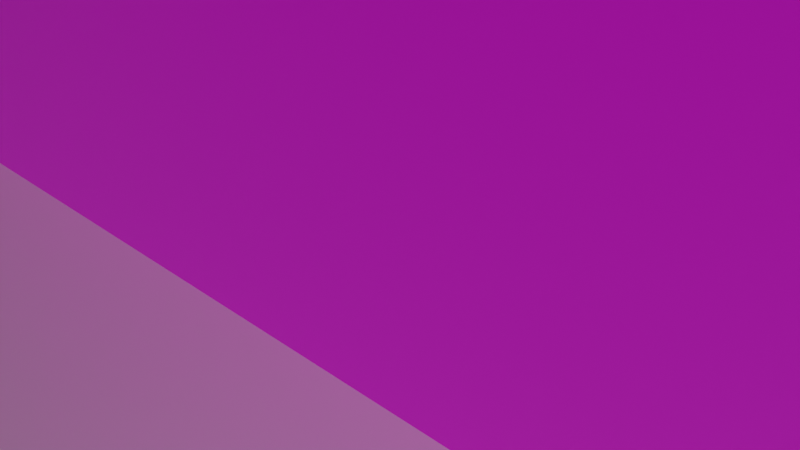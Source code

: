 # Source: Balance_Power_000.blend  (saved by Blender 4.3.34; exported with 4.5.12 LTS)
import bpy
from mathutils import Matrix  # noqa: F401  (used for matrix-valued properties, if any)

bpy.ops.wm.read_factory_settings(use_empty=True)
scene = bpy.context.scene
scene.name = 'Scene'

# ---- collections
col_collection = bpy.data.collections.new('Collection'); scene.collection.children.link(col_collection)

# ---- images (referenced by path relative to the original .blend; pixels are not part of the script)
import os
ASSET_DIR = os.environ.get("B2B_ASSET_DIR", "")  # directory of the original .blend (textures are referenced by path, not embedded)
HERE = os.path.dirname(os.path.abspath(__file__))  # packed textures are extracted next to this script under _unpacked/

def load_image(name, relpath, width, height, colorspace="sRGB"):
    """Load a texture the original file referenced (path relative to the .blend, or extracted next to this script)."""
    p = next((c for c in (os.path.join(HERE, relpath), os.path.join(ASSET_DIR, relpath)) if relpath and os.path.exists(c)), "")
    if p:
        img = bpy.data.images.load(p, check_existing=True)
        img.name = name
    else:  # same state as the original file: an image datablock whose file is absent (Cycles renders it pink)
        img = bpy.data.images.new(name, width, height)
        img.source = "FILE"
        img.filepath = "//" + (relpath or name)
    img.colorspace_settings.name = colorspace
    return img
img_uv_balancepower_jpg = load_image('UV_BALANCEPOWER.jpg', 'UV_BALANCEPOWER.jpg', 1024, 1024, 'sRGB')

# ---- materials (node trees are filled in below, after node groups)
mat_material = bpy.data.materials.new('Material')
mat_material.alpha_threshold = 0.0
mat_material.line_color = (0.0, 0.0, 0.0, 1.0)
mat_x = bpy.data.materials.new('マテリアル')

# ---- material node trees
mat_material.use_nodes = True; mat_material.node_tree.nodes.clear()
_N = mat_material.node_tree.nodes; _L = mat_material.node_tree.links
n0 = _N.new('ShaderNodeOutputMaterial'); n0.name = 'Material Output'; n0.location = (299, 269)
n1 = _N.new('ShaderNodeBsdfPrincipled'); n1.name = 'Principled BSDF'; n1.location = (9, 269)
n1.distribution = 'GGX'
n1.subsurface_method = 'BURLEY'
n1.inputs[2].default_value = 0.4
n1.inputs[3].default_value = 1.45
n1.inputs[27].default_value = (0.0, 0.0, 0.0, 1.0)
n1.inputs[28].default_value = 1.0
n2 = _N.new('ShaderNodeTexImage'); n2.name = '画像テクスチャ'; n2.location = (-281, 249)
n2.image = img_uv_balancepower_jpg
_L.new(n1.outputs[0], n0.inputs[0])
_L.new(n2.outputs[0], n1.inputs[0])
n0.is_active_output = True
mat_x.use_nodes = True; mat_x.node_tree.nodes.clear()
_N = mat_x.node_tree.nodes; _L = mat_x.node_tree.links
n0 = _N.new('ShaderNodeOutputMaterial'); n0.name = 'マテリアル出力'; n0.location = (300, 300)
n1 = _N.new('ShaderNodeBsdfPrincipled'); n1.name = 'プリンシプルBSDF'; n1.location = (10, 300)
n1.inputs[0].default_value = (1.0, 0.9202, 0.9202, 1.0)
n1.inputs[1].default_value = 2.0
n1.inputs[2].default_value = 0.563
n1.inputs[3].default_value = 1.45
_L.new(n1.outputs[0], n0.inputs[0])
n0.is_active_output = True

# ---- world
world_world = bpy.data.worlds.new('World'); scene.world = world_world
world_world.use_nodes = True; world_world.node_tree.nodes.clear()
_N = world_world.node_tree.nodes; _L = world_world.node_tree.links
n0 = _N.new('ShaderNodeOutputWorld'); n0.name = 'World Output'; n0.location = (300, 300)
n1 = _N.new('ShaderNodeBackground'); n1.name = 'Background'; n1.location = (10, 300)
n1.inputs[0].default_value = (0.05088, 0.05088, 0.05088, 1.0)
_L.new(n1.outputs[0], n0.inputs[0])
n0.is_active_output = True
world_world.color = (0.05088, 0.05088, 0.05088)
world_world.use_sun_shadow = False
world_world.sun_shadow_jitter_overblur = 0.0

# ---- cameras
cam_camera = bpy.data.cameras.new('Camera')
cam_camera.clip_end = 100.0
cam_camera.ortho_scale = 7.314

# ---- lights
light_light = bpy.data.lights.new('Light', 'POINT')
light_light.transmission_factor = 0.0
light_light.use_soft_falloff = False
light_light.energy = 5e+04
light_light.shadow_soft_size = 1.0
light_light.shadow_maximum_resolution = 0.006
light_light.use_absolute_resolution = True

# ---- meshes
me_cube = bpy.data.meshes.new('Cube')
me_cube.from_pydata([(1.0, 1.0, 1.0), (1.0, 1.0, -1.0), (1.0, -1.0, 1.0), (1.0, -1.0, -1.0), (-1.0, 1.0, 1.0), (-1.0, 1.0, -1.0), (-1.0, -1.0, 1.0), (-1.0, -1.0, -1.0)], [], [(0, 4, 6, 2), (3, 2, 6, 7), (7, 6, 4, 5), (5, 1, 3, 7), (1, 0, 2, 3), (5, 4, 0, 1)])
_uv = me_cube.uv_layers.new(name='UVMap')
_uv.uv.foreach_set('vector', [0.5972, 0.8351, 0.7332, 0.8902, 0.726, 0.9316, 0.59, 0.8766, 0.8188, 0.2436, 0.892, 0.4364, 0.7568, 0.5554, 0.6836, 0.3626, 0.4951, 0.2806, 0.4454, 0.4782, 0.4183, 0.4623, 0.468, 0.2648, 0.5114, 0.1323, 0.6276, 0.0982, 0.6321, 0.1335, 0.5159, 0.1677, 0.9626, 0.2161, 1.002, 0.4529, 0.9687, 0.4658, 0.9291, 0.2291, 0.1677, 0.3797, 0.08442, 0.4679, 0.02244, 0.3322, 0.1058, 0.244])
me_cube.materials.append(mat_material)
me_cube.use_remesh_preserve_volume = False
me_cube.use_remesh_preserve_attributes = False
me_cube.use_mirror_vertex_groups = False
me_cube.update()
me_x = bpy.data.meshes.new('平面')
me_x.from_pydata([(-1.0, -1.0, 0.0), (1.0, -1.0, 0.0), (-1.0, 1.0, 0.0), (1.0, 1.0, 0.0)], [], [(0, 1, 3, 2)])
_uv = me_x.uv_layers.new(name='UVマップ')
_uv.uv.foreach_set('vector', [0.0, 0.0, 1.0, 0.0, 1.0, 1.0, 0.0, 1.0])
me_x.materials.append(mat_x)
me_x.update()

# ---- objects
ob_cube = bpy.data.objects.new('Cube', me_cube)
ob_light = bpy.data.objects.new('Light', light_light)
ob_camera = bpy.data.objects.new('Camera', cam_camera)
ob_x = bpy.data.objects.new('平面', me_x)

# ---- transforms, parenting, visibility, modifiers, constraints
ob_cube.location = (0.0, 0.0, 10.0)
ob_cube.scale = (10.5, 2.3, 10.0)
ob_cube.lock_rotations_4d = False
ob_cube.empty_display_type = 'ARROWS'
ob_cube.lineart.crease_threshold = 0.0
ob_light.location = (22.4, -17.9, 53.48)
ob_light.rotation_euler = (0.6503, 0.05522, 1.866)
ob_light.lock_rotations_4d = False
ob_light.empty_display_type = 'ARROWS'
ob_light.color = (0.0, 0.0, 0.0, 0.0)
ob_light.lineart.crease_threshold = 0.0
ob_camera.location = (7.359, -6.926, 4.958)
ob_camera.rotation_euler = (1.109, 0.0, 0.8149)
ob_camera.lock_rotations_4d = False
ob_camera.empty_display_type = 'ARROWS'
ob_camera.color = (0.0, 0.0, 0.0, 0.0)
ob_camera.display_type = 'WIRE'
ob_camera.lineart.crease_threshold = 0.0
ob_x.location = (0.0, 0.0, 0.0)
ob_x.scale = (335.7, 335.7, 335.7)

# ---- collection membership
col_collection.objects.link(ob_cube)
col_collection.objects.link(ob_light)
col_collection.objects.link(ob_camera)
col_collection.objects.link(ob_x)

# ---- scene / render settings (as saved in the file)
scene.camera = ob_camera
scene.frame_start = 1; scene.frame_end = 250; scene.frame_set(0)
scene.render.engine = 'CYCLES'
scene.cycles.use_denoising = False
scene.cycles.samples = 128
scene.cycles.sampling_pattern = 'TABULATED_SOBOL'
scene.cycles.use_adaptive_sampling = False
scene.cycles.use_light_tree = False
scene.eevee.taa_samples = 64
scene.view_settings.view_transform = 'Filmic'
bpy.context.view_layer.update()
